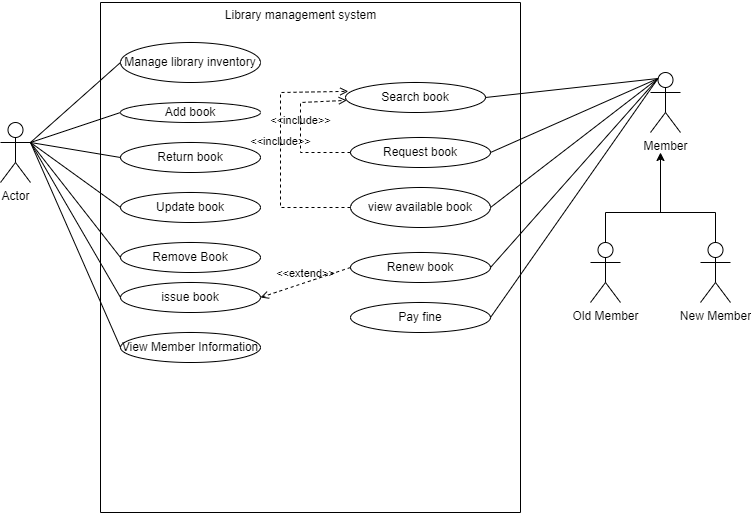

The diagram above was exported from draw.io. Its source (the exported page's mxGraphModel, read from the mxfile embedded in the PNG):
<mxGraphModel dx="1000" dy="530" grid="1" gridSize="10" guides="1" tooltips="1" connect="1" arrows="1" fold="1" page="1" pageScale="1" pageWidth="850" pageHeight="1100" math="0" shadow="0">
  <root>
    <mxCell id="0" />
    <mxCell id="1" parent="0" />
    <mxCell id="VPtPUcVoYSFmnJVZ6_hI-1" value="Actor" style="shape=umlActor;verticalLabelPosition=bottom;verticalAlign=top;html=1;" vertex="1" parent="1">
      <mxGeometry x="80" y="540" width="30" height="60" as="geometry" />
    </mxCell>
    <mxCell id="VPtPUcVoYSFmnJVZ6_hI-2" value="Manage library inventory" style="ellipse;whiteSpace=wrap;html=1;" vertex="1" parent="1">
      <mxGeometry x="200" y="460" width="140" height="40" as="geometry" />
    </mxCell>
    <mxCell id="VPtPUcVoYSFmnJVZ6_hI-3" value="Add book" style="ellipse;whiteSpace=wrap;html=1;" vertex="1" parent="1">
      <mxGeometry x="200" y="520" width="140" height="20" as="geometry" />
    </mxCell>
    <mxCell id="VPtPUcVoYSFmnJVZ6_hI-4" value="Remove Book" style="ellipse;whiteSpace=wrap;html=1;" vertex="1" parent="1">
      <mxGeometry x="200" y="660" width="140" height="30" as="geometry" />
    </mxCell>
    <mxCell id="VPtPUcVoYSFmnJVZ6_hI-5" value="Update book" style="ellipse;whiteSpace=wrap;html=1;" vertex="1" parent="1">
      <mxGeometry x="200" y="610" width="140" height="30" as="geometry" />
    </mxCell>
    <mxCell id="VPtPUcVoYSFmnJVZ6_hI-6" value="Return book" style="ellipse;whiteSpace=wrap;html=1;" vertex="1" parent="1">
      <mxGeometry x="200" y="560" width="140" height="30" as="geometry" />
    </mxCell>
    <mxCell id="VPtPUcVoYSFmnJVZ6_hI-7" value="View Member Information" style="ellipse;whiteSpace=wrap;html=1;" vertex="1" parent="1">
      <mxGeometry x="200" y="750" width="140" height="30" as="geometry" />
    </mxCell>
    <mxCell id="VPtPUcVoYSFmnJVZ6_hI-8" value="issue book" style="ellipse;whiteSpace=wrap;html=1;" vertex="1" parent="1">
      <mxGeometry x="200" y="700" width="140" height="30" as="geometry" />
    </mxCell>
    <mxCell id="VPtPUcVoYSFmnJVZ6_hI-9" style="edgeStyle=orthogonalEdgeStyle;rounded=0;orthogonalLoop=1;jettySize=auto;html=1;exitX=0.5;exitY=1;exitDx=0;exitDy=0;" edge="1" parent="1" source="VPtPUcVoYSFmnJVZ6_hI-2" target="VPtPUcVoYSFmnJVZ6_hI-2">
      <mxGeometry relative="1" as="geometry" />
    </mxCell>
    <mxCell id="VPtPUcVoYSFmnJVZ6_hI-12" style="edgeStyle=orthogonalEdgeStyle;rounded=0;orthogonalLoop=1;jettySize=auto;html=1;exitX=0.5;exitY=1;exitDx=0;exitDy=0;" edge="1" parent="1" source="VPtPUcVoYSFmnJVZ6_hI-4" target="VPtPUcVoYSFmnJVZ6_hI-4">
      <mxGeometry relative="1" as="geometry" />
    </mxCell>
    <mxCell id="VPtPUcVoYSFmnJVZ6_hI-22" value="" style="endArrow=none;html=1;rounded=0;exitX=1;exitY=0.3333333333333333;exitDx=0;exitDy=0;exitPerimeter=0;entryX=0;entryY=0.5;entryDx=0;entryDy=0;" edge="1" parent="1" source="VPtPUcVoYSFmnJVZ6_hI-1" target="VPtPUcVoYSFmnJVZ6_hI-2">
      <mxGeometry relative="1" as="geometry">
        <mxPoint x="110" y="540" as="sourcePoint" />
        <mxPoint x="190" y="490" as="targetPoint" />
      </mxGeometry>
    </mxCell>
    <mxCell id="VPtPUcVoYSFmnJVZ6_hI-23" value="" style="endArrow=none;html=1;rounded=0;entryX=0;entryY=0.5;entryDx=0;entryDy=0;" edge="1" parent="1" target="VPtPUcVoYSFmnJVZ6_hI-3">
      <mxGeometry relative="1" as="geometry">
        <mxPoint x="110" y="560" as="sourcePoint" />
        <mxPoint x="200" y="500" as="targetPoint" />
      </mxGeometry>
    </mxCell>
    <mxCell id="VPtPUcVoYSFmnJVZ6_hI-24" value="" style="endArrow=none;html=1;rounded=0;entryX=0;entryY=0.5;entryDx=0;entryDy=0;" edge="1" parent="1" target="VPtPUcVoYSFmnJVZ6_hI-6">
      <mxGeometry relative="1" as="geometry">
        <mxPoint x="110" y="560" as="sourcePoint" />
        <mxPoint x="190" y="580" as="targetPoint" />
      </mxGeometry>
    </mxCell>
    <mxCell id="VPtPUcVoYSFmnJVZ6_hI-25" value="" style="endArrow=none;html=1;rounded=0;entryX=0;entryY=0.5;entryDx=0;entryDy=0;exitX=1;exitY=0.3333333333333333;exitDx=0;exitDy=0;exitPerimeter=0;" edge="1" parent="1" source="VPtPUcVoYSFmnJVZ6_hI-1" target="VPtPUcVoYSFmnJVZ6_hI-4">
      <mxGeometry relative="1" as="geometry">
        <mxPoint x="45" y="720" as="sourcePoint" />
        <mxPoint x="145" y="650" as="targetPoint" />
      </mxGeometry>
    </mxCell>
    <mxCell id="VPtPUcVoYSFmnJVZ6_hI-26" value="" style="endArrow=none;html=1;rounded=0;entryX=0;entryY=0.5;entryDx=0;entryDy=0;exitX=1;exitY=0.3333333333333333;exitDx=0;exitDy=0;exitPerimeter=0;" edge="1" parent="1" source="VPtPUcVoYSFmnJVZ6_hI-1" target="VPtPUcVoYSFmnJVZ6_hI-5">
      <mxGeometry relative="1" as="geometry">
        <mxPoint x="50" y="740" as="sourcePoint" />
        <mxPoint x="150" y="670" as="targetPoint" />
      </mxGeometry>
    </mxCell>
    <mxCell id="VPtPUcVoYSFmnJVZ6_hI-27" value="" style="endArrow=none;html=1;rounded=0;entryX=0;entryY=0.5;entryDx=0;entryDy=0;exitX=1;exitY=0.3333333333333333;exitDx=0;exitDy=0;exitPerimeter=0;" edge="1" parent="1" source="VPtPUcVoYSFmnJVZ6_hI-1" target="VPtPUcVoYSFmnJVZ6_hI-7">
      <mxGeometry relative="1" as="geometry">
        <mxPoint x="30" y="750" as="sourcePoint" />
        <mxPoint x="130" y="680" as="targetPoint" />
      </mxGeometry>
    </mxCell>
    <mxCell id="VPtPUcVoYSFmnJVZ6_hI-28" value="" style="endArrow=none;html=1;rounded=0;entryX=0;entryY=0.5;entryDx=0;entryDy=0;exitX=1;exitY=0.3333333333333333;exitDx=0;exitDy=0;exitPerimeter=0;" edge="1" parent="1" source="VPtPUcVoYSFmnJVZ6_hI-1" target="VPtPUcVoYSFmnJVZ6_hI-8">
      <mxGeometry relative="1" as="geometry">
        <mxPoint x="50" y="760" as="sourcePoint" />
        <mxPoint x="150" y="690" as="targetPoint" />
      </mxGeometry>
    </mxCell>
    <mxCell id="VPtPUcVoYSFmnJVZ6_hI-29" value="" style="swimlane;startSize=0;" vertex="1" parent="1">
      <mxGeometry x="180" y="420" width="420" height="510" as="geometry" />
    </mxCell>
    <mxCell id="VPtPUcVoYSFmnJVZ6_hI-35" value="Request book" style="ellipse;whiteSpace=wrap;html=1;" vertex="1" parent="VPtPUcVoYSFmnJVZ6_hI-29">
      <mxGeometry x="250" y="135" width="140" height="30" as="geometry" />
    </mxCell>
    <mxCell id="VPtPUcVoYSFmnJVZ6_hI-34" value="view available book" style="ellipse;whiteSpace=wrap;html=1;" vertex="1" parent="VPtPUcVoYSFmnJVZ6_hI-29">
      <mxGeometry x="250" y="185" width="140" height="40" as="geometry" />
    </mxCell>
    <mxCell id="VPtPUcVoYSFmnJVZ6_hI-31" value="Renew book" style="ellipse;whiteSpace=wrap;html=1;" vertex="1" parent="VPtPUcVoYSFmnJVZ6_hI-29">
      <mxGeometry x="250" y="250" width="140" height="30" as="geometry" />
    </mxCell>
    <mxCell id="VPtPUcVoYSFmnJVZ6_hI-33" value="Pay fine" style="ellipse;whiteSpace=wrap;html=1;" vertex="1" parent="VPtPUcVoYSFmnJVZ6_hI-29">
      <mxGeometry x="250" y="300" width="140" height="30" as="geometry" />
    </mxCell>
    <mxCell id="VPtPUcVoYSFmnJVZ6_hI-30" value="Search book" style="ellipse;whiteSpace=wrap;html=1;" vertex="1" parent="VPtPUcVoYSFmnJVZ6_hI-29">
      <mxGeometry x="245" y="80" width="140" height="30" as="geometry" />
    </mxCell>
    <mxCell id="VPtPUcVoYSFmnJVZ6_hI-52" value="&amp;lt;&amp;lt;include&amp;gt;&amp;gt;" style="html=1;verticalAlign=bottom;labelBackgroundColor=none;endArrow=open;endFill=0;dashed=1;rounded=0;exitX=0;exitY=0.5;exitDx=0;exitDy=0;" edge="1" parent="VPtPUcVoYSFmnJVZ6_hI-29" source="VPtPUcVoYSFmnJVZ6_hI-35" target="VPtPUcVoYSFmnJVZ6_hI-30">
      <mxGeometry width="160" relative="1" as="geometry">
        <mxPoint x="120" y="300" as="sourcePoint" />
        <mxPoint x="280" y="300" as="targetPoint" />
        <Array as="points">
          <mxPoint x="200" y="150" />
          <mxPoint x="200" y="100" />
        </Array>
      </mxGeometry>
    </mxCell>
    <mxCell id="VPtPUcVoYSFmnJVZ6_hI-56" value="&amp;lt;&amp;lt;include&amp;gt;&amp;gt;" style="html=1;verticalAlign=bottom;labelBackgroundColor=none;endArrow=open;endFill=0;dashed=1;rounded=0;exitX=0;exitY=0.5;exitDx=0;exitDy=0;entryX=0.02;entryY=0.295;entryDx=0;entryDy=0;entryPerimeter=0;" edge="1" parent="VPtPUcVoYSFmnJVZ6_hI-29" source="VPtPUcVoYSFmnJVZ6_hI-34" target="VPtPUcVoYSFmnJVZ6_hI-30">
      <mxGeometry width="160" relative="1" as="geometry">
        <mxPoint x="110" y="270" as="sourcePoint" />
        <mxPoint x="250" y="100" as="targetPoint" />
        <Array as="points">
          <mxPoint x="180" y="205" />
          <mxPoint x="180" y="90" />
        </Array>
      </mxGeometry>
    </mxCell>
    <mxCell id="VPtPUcVoYSFmnJVZ6_hI-36" value="&amp;nbsp; &amp;nbsp; &amp;nbsp; &amp;nbsp; &amp;nbsp; &amp;nbsp; Library management system" style="text;html=1;align=center;verticalAlign=middle;resizable=0;points=[];autosize=1;strokeColor=none;fillColor=none;" vertex="1" parent="1">
      <mxGeometry x="255" y="418" width="210" height="30" as="geometry" />
    </mxCell>
    <mxCell id="VPtPUcVoYSFmnJVZ6_hI-40" value="" style="edgeStyle=none;rounded=0;orthogonalLoop=1;jettySize=auto;html=1;exitX=0.5;exitY=0;exitDx=0;exitDy=0;exitPerimeter=0;" edge="1" parent="1" source="VPtPUcVoYSFmnJVZ6_hI-38">
      <mxGeometry relative="1" as="geometry">
        <mxPoint x="795" y="650" as="sourcePoint" />
        <mxPoint x="740" y="570" as="targetPoint" />
        <Array as="points">
          <mxPoint x="795" y="630" />
          <mxPoint x="740" y="630" />
        </Array>
      </mxGeometry>
    </mxCell>
    <mxCell id="VPtPUcVoYSFmnJVZ6_hI-37" value="Member" style="shape=umlActor;verticalLabelPosition=bottom;verticalAlign=top;html=1;" vertex="1" parent="1">
      <mxGeometry x="730" y="490" width="30" height="60" as="geometry" />
    </mxCell>
    <mxCell id="VPtPUcVoYSFmnJVZ6_hI-38" value="New Member" style="shape=umlActor;verticalLabelPosition=bottom;verticalAlign=top;html=1;" vertex="1" parent="1">
      <mxGeometry x="780" y="660" width="30" height="60" as="geometry" />
    </mxCell>
    <mxCell id="VPtPUcVoYSFmnJVZ6_hI-41" value="Old Member" style="shape=umlActor;verticalLabelPosition=bottom;verticalAlign=top;html=1;" vertex="1" parent="1">
      <mxGeometry x="670" y="660" width="30" height="60" as="geometry" />
    </mxCell>
    <mxCell id="VPtPUcVoYSFmnJVZ6_hI-43" value="" style="endArrow=none;html=1;rounded=0;exitX=0.5;exitY=0;exitDx=0;exitDy=0;exitPerimeter=0;" edge="1" parent="1" source="VPtPUcVoYSFmnJVZ6_hI-41">
      <mxGeometry relative="1" as="geometry">
        <mxPoint x="630" y="659" as="sourcePoint" />
        <mxPoint x="750" y="630" as="targetPoint" />
        <Array as="points">
          <mxPoint x="685" y="630" />
        </Array>
      </mxGeometry>
    </mxCell>
    <mxCell id="VPtPUcVoYSFmnJVZ6_hI-47" value="" style="endArrow=none;html=1;rounded=0;exitX=1;exitY=0.5;exitDx=0;exitDy=0;entryX=0.25;entryY=0.1;entryDx=0;entryDy=0;entryPerimeter=0;" edge="1" parent="1" source="VPtPUcVoYSFmnJVZ6_hI-34" target="VPtPUcVoYSFmnJVZ6_hI-37">
      <mxGeometry relative="1" as="geometry">
        <mxPoint x="560" y="624.5" as="sourcePoint" />
        <mxPoint x="720" y="624.5" as="targetPoint" />
      </mxGeometry>
    </mxCell>
    <mxCell id="VPtPUcVoYSFmnJVZ6_hI-48" value="" style="endArrow=none;html=1;rounded=0;exitX=1;exitY=0.5;exitDx=0;exitDy=0;entryX=0.25;entryY=0.1;entryDx=0;entryDy=0;entryPerimeter=0;" edge="1" parent="1" source="VPtPUcVoYSFmnJVZ6_hI-35" target="VPtPUcVoYSFmnJVZ6_hI-37">
      <mxGeometry relative="1" as="geometry">
        <mxPoint x="580" y="550" as="sourcePoint" />
        <mxPoint x="740" y="550" as="targetPoint" />
      </mxGeometry>
    </mxCell>
    <mxCell id="VPtPUcVoYSFmnJVZ6_hI-49" value="" style="endArrow=none;html=1;rounded=0;exitX=1;exitY=0.5;exitDx=0;exitDy=0;entryX=0.25;entryY=0.1;entryDx=0;entryDy=0;entryPerimeter=0;" edge="1" parent="1" source="VPtPUcVoYSFmnJVZ6_hI-30" target="VPtPUcVoYSFmnJVZ6_hI-37">
      <mxGeometry relative="1" as="geometry">
        <mxPoint x="580" y="510" as="sourcePoint" />
        <mxPoint x="740" y="510" as="targetPoint" />
      </mxGeometry>
    </mxCell>
    <mxCell id="VPtPUcVoYSFmnJVZ6_hI-50" value="" style="endArrow=none;html=1;rounded=0;exitX=1;exitY=0.5;exitDx=0;exitDy=0;entryX=0.25;entryY=0.1;entryDx=0;entryDy=0;entryPerimeter=0;" edge="1" parent="1" source="VPtPUcVoYSFmnJVZ6_hI-33" target="VPtPUcVoYSFmnJVZ6_hI-37">
      <mxGeometry relative="1" as="geometry">
        <mxPoint x="590" y="719" as="sourcePoint" />
        <mxPoint x="750" y="719" as="targetPoint" />
      </mxGeometry>
    </mxCell>
    <mxCell id="VPtPUcVoYSFmnJVZ6_hI-51" value="" style="endArrow=none;html=1;rounded=0;exitX=1;exitY=0.5;exitDx=0;exitDy=0;entryX=0.25;entryY=0.1;entryDx=0;entryDy=0;entryPerimeter=0;" edge="1" parent="1" source="VPtPUcVoYSFmnJVZ6_hI-31" target="VPtPUcVoYSFmnJVZ6_hI-37">
      <mxGeometry relative="1" as="geometry">
        <mxPoint x="560" y="670" as="sourcePoint" />
        <mxPoint x="720" y="670" as="targetPoint" />
        <Array as="points" />
      </mxGeometry>
    </mxCell>
    <mxCell id="VPtPUcVoYSFmnJVZ6_hI-57" value="&amp;lt;&amp;lt;extend&amp;gt;&amp;gt;" style="html=1;verticalAlign=bottom;labelBackgroundColor=none;endArrow=open;endFill=0;dashed=1;rounded=0;exitX=0;exitY=0.5;exitDx=0;exitDy=0;entryX=1;entryY=0.5;entryDx=0;entryDy=0;" edge="1" parent="1" source="VPtPUcVoYSFmnJVZ6_hI-31" target="VPtPUcVoYSFmnJVZ6_hI-8">
      <mxGeometry width="160" relative="1" as="geometry">
        <mxPoint x="290" y="690" as="sourcePoint" />
        <mxPoint x="450" y="690" as="targetPoint" />
      </mxGeometry>
    </mxCell>
  </root>
</mxGraphModel>